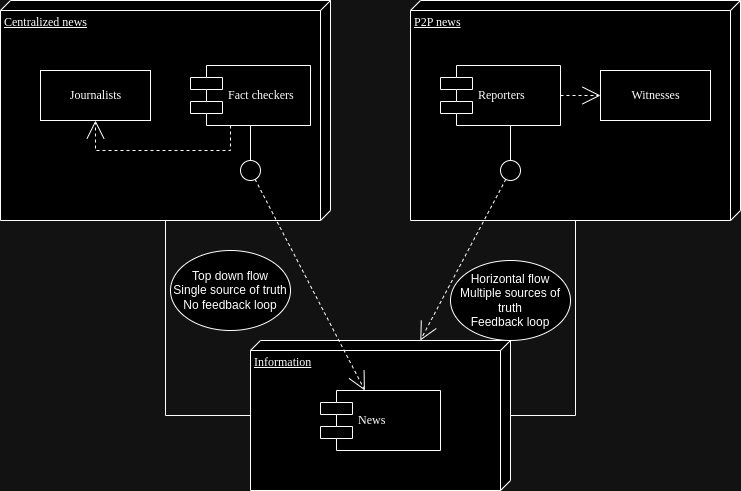

The diagram above was exported from draw.io. Its source (the exported page's mxGraphModel, read from the mxfile embedded in the PNG):
<mxGraphModel dx="815" dy="488" grid="1" gridSize="10" guides="1" tooltips="1" connect="1" arrows="1" fold="1" page="1" pageScale="1" pageWidth="1100" pageHeight="850" background="none" math="0" shadow="0">
  <root>
    <mxCell id="0" />
    <mxCell id="1" parent="0" />
    <mxCell id="39150e848f15840c-1" value="Centralized news" style="verticalAlign=top;align=left;spacingTop=8;spacingLeft=2;spacingRight=12;shape=cube;size=10;direction=south;fontStyle=4;html=1;rounded=0;shadow=0;comic=0;labelBackgroundColor=none;strokeWidth=1;fontFamily=Verdana;fontSize=12" parent="1" vertex="1">
      <mxGeometry x="120" y="70" width="330" height="220" as="geometry" />
    </mxCell>
    <mxCell id="39150e848f15840c-2" value="P2P news" style="verticalAlign=top;align=left;spacingTop=8;spacingLeft=2;spacingRight=12;shape=cube;size=10;direction=south;fontStyle=4;html=1;rounded=0;shadow=0;comic=0;labelBackgroundColor=none;strokeWidth=1;fontFamily=Verdana;fontSize=12" parent="1" vertex="1">
      <mxGeometry x="530" y="70" width="330" height="220" as="geometry" />
    </mxCell>
    <mxCell id="39150e848f15840c-3" value="Information" style="verticalAlign=top;align=left;spacingTop=8;spacingLeft=2;spacingRight=12;shape=cube;size=10;direction=south;fontStyle=4;html=1;rounded=0;shadow=0;comic=0;labelBackgroundColor=none;strokeWidth=1;fontFamily=Verdana;fontSize=12" parent="1" vertex="1">
      <mxGeometry x="370" y="410" width="260" height="150" as="geometry" />
    </mxCell>
    <mxCell id="39150e848f15840c-4" value="Journalists" style="html=1;rounded=0;shadow=0;comic=0;labelBackgroundColor=none;strokeWidth=1;fontFamily=Verdana;fontSize=12;align=center;" parent="1" vertex="1">
      <mxGeometry x="160" y="140" width="110" height="50" as="geometry" />
    </mxCell>
    <mxCell id="39150e848f15840c-5" value="Fact checkers" style="shape=component;align=left;spacingLeft=36;rounded=0;shadow=0;comic=0;labelBackgroundColor=none;strokeWidth=1;fontFamily=Verdana;fontSize=12;html=1;" parent="1" vertex="1">
      <mxGeometry x="310" y="135" width="120" height="60" as="geometry" />
    </mxCell>
    <mxCell id="39150e848f15840c-6" value="" style="ellipse;whiteSpace=wrap;html=1;rounded=0;shadow=0;comic=0;labelBackgroundColor=none;strokeWidth=1;fontFamily=Verdana;fontSize=12;align=center;" parent="1" vertex="1">
      <mxGeometry x="360" y="230" width="20" height="20" as="geometry" />
    </mxCell>
    <mxCell id="39150e848f15840c-7" value="Reporters" style="shape=component;align=left;spacingLeft=36;rounded=0;shadow=0;comic=0;labelBackgroundColor=none;strokeWidth=1;fontFamily=Verdana;fontSize=12;html=1;" parent="1" vertex="1">
      <mxGeometry x="560" y="135" width="120" height="60" as="geometry" />
    </mxCell>
    <mxCell id="39150e848f15840c-8" value="Witnesses" style="html=1;rounded=0;shadow=0;comic=0;labelBackgroundColor=none;strokeWidth=1;fontFamily=Verdana;fontSize=12;align=center;" parent="1" vertex="1">
      <mxGeometry x="720" y="140" width="110" height="50" as="geometry" />
    </mxCell>
    <mxCell id="39150e848f15840c-9" value="" style="ellipse;whiteSpace=wrap;html=1;rounded=0;shadow=0;comic=0;labelBackgroundColor=none;strokeWidth=1;fontFamily=Verdana;fontSize=12;align=center;" parent="1" vertex="1">
      <mxGeometry x="620" y="230" width="20" height="20" as="geometry" />
    </mxCell>
    <mxCell id="39150e848f15840c-10" value="News" style="shape=component;align=left;spacingLeft=36;rounded=0;shadow=0;comic=0;labelBackgroundColor=none;strokeWidth=1;fontFamily=Verdana;fontSize=12;html=1;" parent="1" vertex="1">
      <mxGeometry x="440" y="460" width="120" height="60" as="geometry" />
    </mxCell>
    <mxCell id="39150e848f15840c-11" style="edgeStyle=none;rounded=0;html=1;dashed=1;labelBackgroundColor=none;startArrow=none;startFill=0;startSize=8;endArrow=open;endFill=0;endSize=16;fontFamily=Verdana;fontSize=12;" parent="1" source="39150e848f15840c-6" target="39150e848f15840c-10" edge="1">
      <mxGeometry relative="1" as="geometry" />
    </mxCell>
    <mxCell id="39150e848f15840c-12" style="edgeStyle=none;rounded=0;html=1;dashed=1;labelBackgroundColor=none;startArrow=none;startFill=0;startSize=8;endArrow=open;endFill=0;endSize=16;fontFamily=Verdana;fontSize=12;" parent="1" source="39150e848f15840c-9" target="39150e848f15840c-3" edge="1">
      <mxGeometry relative="1" as="geometry" />
    </mxCell>
    <mxCell id="39150e848f15840c-13" style="edgeStyle=elbowEdgeStyle;rounded=0;html=1;labelBackgroundColor=none;startArrow=none;startFill=0;startSize=8;endArrow=none;endFill=0;endSize=16;fontFamily=Verdana;fontSize=12;" parent="1" source="39150e848f15840c-9" target="39150e848f15840c-7" edge="1">
      <mxGeometry relative="1" as="geometry" />
    </mxCell>
    <mxCell id="39150e848f15840c-14" style="edgeStyle=elbowEdgeStyle;rounded=0;html=1;labelBackgroundColor=none;startArrow=none;startFill=0;startSize=8;endArrow=none;endFill=0;endSize=16;fontFamily=Verdana;fontSize=12;" parent="1" source="39150e848f15840c-6" target="39150e848f15840c-5" edge="1">
      <mxGeometry relative="1" as="geometry" />
    </mxCell>
    <mxCell id="39150e848f15840c-15" style="edgeStyle=orthogonalEdgeStyle;rounded=0;html=1;labelBackgroundColor=none;startArrow=none;startFill=0;startSize=8;endArrow=open;endFill=0;endSize=16;fontFamily=Verdana;fontSize=12;dashed=1;" parent="1" source="39150e848f15840c-5" target="39150e848f15840c-4" edge="1">
      <mxGeometry relative="1" as="geometry">
        <Array as="points">
          <mxPoint x="350" y="220" />
          <mxPoint x="215" y="220" />
        </Array>
      </mxGeometry>
    </mxCell>
    <mxCell id="39150e848f15840c-16" style="edgeStyle=orthogonalEdgeStyle;rounded=0;html=1;dashed=1;labelBackgroundColor=none;startArrow=none;startFill=0;startSize=8;endArrow=open;endFill=0;endSize=16;fontFamily=Verdana;fontSize=12;" parent="1" source="39150e848f15840c-7" target="39150e848f15840c-8" edge="1">
      <mxGeometry relative="1" as="geometry" />
    </mxCell>
    <mxCell id="39150e848f15840c-17" style="edgeStyle=orthogonalEdgeStyle;rounded=0;html=1;labelBackgroundColor=none;startArrow=none;startFill=0;startSize=8;endArrow=none;endFill=0;endSize=16;fontFamily=Verdana;fontSize=12;" parent="1" source="39150e848f15840c-3" target="39150e848f15840c-2" edge="1">
      <mxGeometry relative="1" as="geometry">
        <Array as="points">
          <mxPoint x="695" y="485" />
        </Array>
      </mxGeometry>
    </mxCell>
    <mxCell id="39150e848f15840c-18" style="edgeStyle=orthogonalEdgeStyle;rounded=0;html=1;labelBackgroundColor=none;startArrow=none;startFill=0;startSize=8;endArrow=none;endFill=0;endSize=16;fontFamily=Verdana;fontSize=12;" parent="1" source="39150e848f15840c-3" target="39150e848f15840c-1" edge="1">
      <mxGeometry relative="1" as="geometry">
        <Array as="points">
          <mxPoint x="285" y="485" />
        </Array>
      </mxGeometry>
    </mxCell>
    <mxCell id="i7b11IVuev_bVQ0tKHLg-1" value="Top down flow&lt;br&gt;Single source of truth&lt;br&gt;No feedback loop" style="ellipse;whiteSpace=wrap;html=1;" vertex="1" parent="1">
      <mxGeometry x="290" y="320" width="120" height="80" as="geometry" />
    </mxCell>
    <mxCell id="i7b11IVuev_bVQ0tKHLg-2" value="Horizontal flow&lt;br&gt;Multiple sources of truth&lt;br&gt;Feedback loop" style="ellipse;whiteSpace=wrap;html=1;" vertex="1" parent="1">
      <mxGeometry x="570" y="330" width="120" height="80" as="geometry" />
    </mxCell>
  </root>
</mxGraphModel>